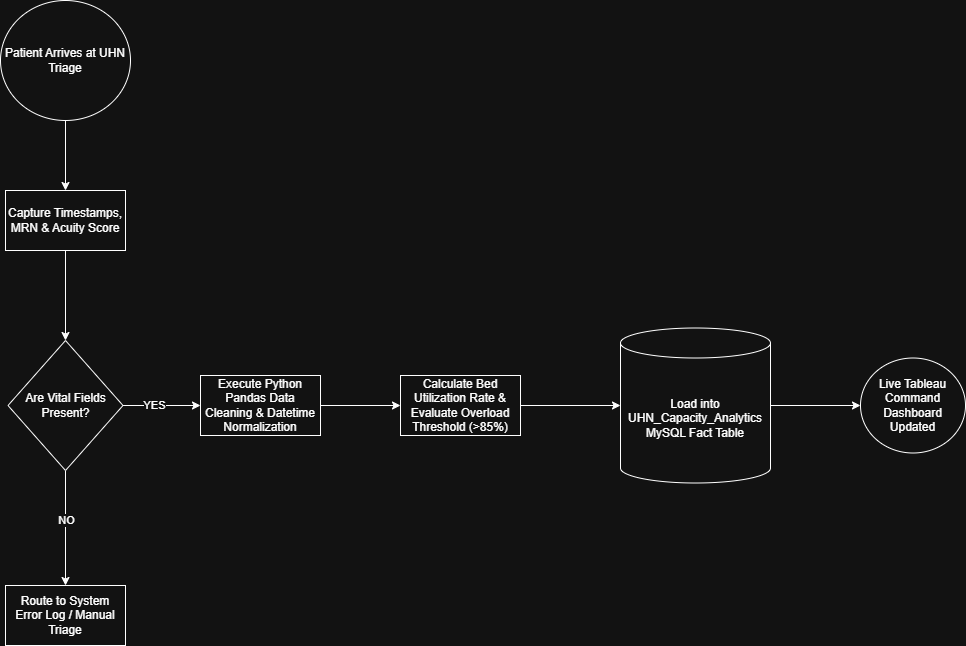

The diagram above was exported from draw.io. Its source (the exported page's mxGraphModel, read from the mxfile embedded in the PNG):
<mxGraphModel dx="1414" dy="777" grid="1" gridSize="10" guides="1" tooltips="1" connect="1" arrows="1" fold="1" page="1" pageScale="1" pageWidth="850" pageHeight="1100" math="0" shadow="0">
  <root>
    <mxCell id="0" />
    <mxCell id="1" parent="0" />
    <mxCell id="Opl_OfjkUTd9areQTuBZ-3" edge="1" parent="1" source="Opl_OfjkUTd9areQTuBZ-1" style="edgeStyle=orthogonalEdgeStyle;rounded=0;orthogonalLoop=1;jettySize=auto;html=1;" target="Opl_OfjkUTd9areQTuBZ-2" value="">
      <mxGeometry relative="1" as="geometry" />
    </mxCell>
    <mxCell id="Opl_OfjkUTd9areQTuBZ-1" parent="1" style="ellipse;whiteSpace=wrap;html=1;" value="Patient Arrives at UHN Triage" vertex="1">
      <mxGeometry height="120" width="130" x="350" y="110" as="geometry" />
    </mxCell>
    <mxCell id="Opl_OfjkUTd9areQTuBZ-5" edge="1" parent="1" source="Opl_OfjkUTd9areQTuBZ-2" style="edgeStyle=orthogonalEdgeStyle;rounded=0;orthogonalLoop=1;jettySize=auto;html=1;" target="Opl_OfjkUTd9areQTuBZ-4" value="">
      <mxGeometry relative="1" as="geometry" />
    </mxCell>
    <mxCell id="Opl_OfjkUTd9areQTuBZ-2" parent="1" style="whiteSpace=wrap;html=1;" value="Capture Timestamps, MRN &amp;amp; Acuity Score" vertex="1">
      <mxGeometry height="60" width="120" x="355" y="300" as="geometry" />
    </mxCell>
    <mxCell id="Opl_OfjkUTd9areQTuBZ-7" edge="1" parent="1" source="Opl_OfjkUTd9areQTuBZ-4" style="edgeStyle=orthogonalEdgeStyle;rounded=0;orthogonalLoop=1;jettySize=auto;html=1;" target="Opl_OfjkUTd9areQTuBZ-6" value="">
      <mxGeometry relative="1" as="geometry" />
    </mxCell>
    <mxCell id="Opl_OfjkUTd9areQTuBZ-8" connectable="0" parent="Opl_OfjkUTd9areQTuBZ-7" style="edgeLabel;html=1;align=center;verticalAlign=middle;resizable=0;points=[];" value="NO" vertex="1">
      <mxGeometry relative="1" x="-0.1478" as="geometry">
        <mxPoint as="offset" />
      </mxGeometry>
    </mxCell>
    <mxCell id="Opl_OfjkUTd9areQTuBZ-10" edge="1" parent="1" source="Opl_OfjkUTd9areQTuBZ-4" style="edgeStyle=orthogonalEdgeStyle;rounded=0;orthogonalLoop=1;jettySize=auto;html=1;" target="Opl_OfjkUTd9areQTuBZ-9" value="">
      <mxGeometry relative="1" as="geometry" />
    </mxCell>
    <mxCell id="Opl_OfjkUTd9areQTuBZ-11" connectable="0" parent="Opl_OfjkUTd9areQTuBZ-10" style="edgeLabel;html=1;align=center;verticalAlign=middle;resizable=0;points=[];" value="YES" vertex="1">
      <mxGeometry relative="1" x="-0.2129" y="1" as="geometry">
        <mxPoint as="offset" />
      </mxGeometry>
    </mxCell>
    <mxCell id="Opl_OfjkUTd9areQTuBZ-4" parent="1" style="rhombus;whiteSpace=wrap;html=1;" value="Are Vital Fields Present?" vertex="1">
      <mxGeometry height="130" width="115" x="357.5" y="450" as="geometry" />
    </mxCell>
    <mxCell id="Opl_OfjkUTd9areQTuBZ-6" parent="1" style="whiteSpace=wrap;html=1;" value="Route to System Error Log / Manual Triage" vertex="1">
      <mxGeometry height="60" width="120" x="355" y="695" as="geometry" />
    </mxCell>
    <mxCell id="Opl_OfjkUTd9areQTuBZ-13" edge="1" parent="1" source="Opl_OfjkUTd9areQTuBZ-9" style="edgeStyle=orthogonalEdgeStyle;rounded=0;orthogonalLoop=1;jettySize=auto;html=1;" target="Opl_OfjkUTd9areQTuBZ-12" value="">
      <mxGeometry relative="1" as="geometry" />
    </mxCell>
    <mxCell id="Opl_OfjkUTd9areQTuBZ-9" parent="1" style="whiteSpace=wrap;html=1;" value="Execute Python Pandas Data Cleaning &amp;amp; Datetime Normalization" vertex="1">
      <mxGeometry height="60" width="120" x="550" y="485" as="geometry" />
    </mxCell>
    <mxCell id="Opl_OfjkUTd9areQTuBZ-15" edge="1" parent="1" source="Opl_OfjkUTd9areQTuBZ-12" style="edgeStyle=orthogonalEdgeStyle;rounded=0;orthogonalLoop=1;jettySize=auto;html=1;" target="Opl_OfjkUTd9areQTuBZ-14" value="">
      <mxGeometry relative="1" as="geometry" />
    </mxCell>
    <mxCell id="Opl_OfjkUTd9areQTuBZ-12" parent="1" style="whiteSpace=wrap;html=1;" value="Calculate Bed Utilization Rate &amp;amp; Evaluate Overload Threshold (&amp;gt;85%)" vertex="1">
      <mxGeometry height="60" width="120" x="750" y="485" as="geometry" />
    </mxCell>
    <mxCell id="Opl_OfjkUTd9areQTuBZ-17" edge="1" parent="1" source="Opl_OfjkUTd9areQTuBZ-14" style="edgeStyle=orthogonalEdgeStyle;rounded=0;orthogonalLoop=1;jettySize=auto;html=1;" target="Opl_OfjkUTd9areQTuBZ-16" value="">
      <mxGeometry relative="1" as="geometry" />
    </mxCell>
    <mxCell id="Opl_OfjkUTd9areQTuBZ-14" parent="1" style="shape=cylinder3;whiteSpace=wrap;html=1;boundedLbl=1;backgroundOutline=1;size=15;" value="Load into UHN_Capacity_Analytics MySQL Fact Table" vertex="1">
      <mxGeometry height="155" width="150" x="970" y="437.5" as="geometry" />
    </mxCell>
    <mxCell id="Opl_OfjkUTd9areQTuBZ-16" parent="1" style="ellipse;whiteSpace=wrap;html=1;" value="Live Tableau Command Dashboard Updated" vertex="1">
      <mxGeometry height="95" width="105" x="1210" y="467.5" as="geometry" />
    </mxCell>
  </root>
</mxGraphModel>